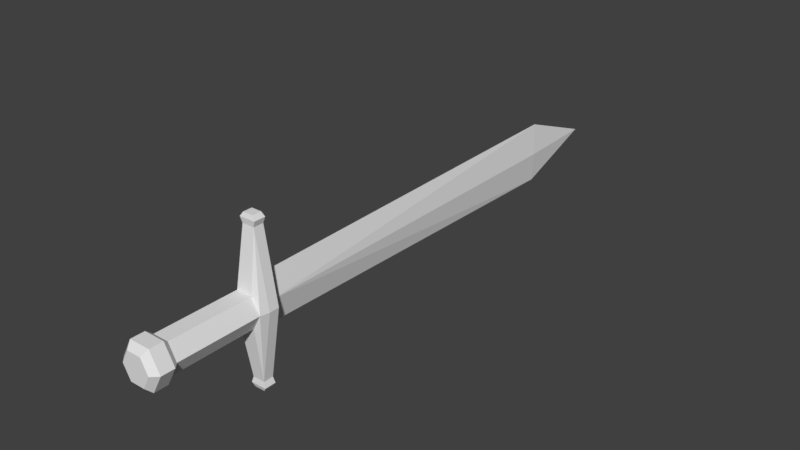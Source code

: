 # Source: sword.blend  (saved by Blender 2.80.75; exported with 4.5.12 LTS)
import bpy
from mathutils import Matrix  # noqa: F401  (used for matrix-valued properties, if any)

bpy.ops.wm.read_factory_settings(use_empty=True)
scene = bpy.context.scene
scene.name = 'Scene'

# ---- collections
col_collection_1 = bpy.data.collections.new('Collection 1'); scene.collection.children.link(col_collection_1)

# ---- materials (node trees are filled in below, after node groups)
mat_material = bpy.data.materials.new('Material')
mat_material.alpha_threshold = 0.0
mat_material.use_transparent_shadow = False
mat_material.roughness = 0.5

# ---- material node trees

# ---- world
world_world = bpy.data.worlds.new('World'); scene.world = world_world
world_world.color = (0.05088, 0.05088, 0.05088)
world_world.use_sun_shadow = False
world_world.sun_shadow_jitter_overblur = 0.0
world_world.cycles.sampling_method = 'MANUAL'

# ---- meshes
me_circle = bpy.data.meshes.new('Circle')
me_circle.from_pydata([(0.194, 0.3583, -3.031), (-0.194, 0.3583, -3.031), (0.194, 0.3583, -5.014), (-0.194, 0.3583, -5.014), (0.2499, 0.4552, -2.903), (-0.2499, 0.4552, -2.903), (0.2499, 0.4552, -2.578), (-0.2499, 0.4552, -2.578), (0.1749, 0.3252, -2.437), (-0.1749, 0.3252, -2.437), (-0.4349, 6.744e-08, -5.225), (0.1475, 1.699, -5.225), (-0.1475, 1.699, -5.225), (-0.4349, 6.744e-08, -5.463), (0.1475, 1.699, -5.463), (-0.1475, 1.699, -5.463), (-1.339e-07, 0.5962, -5.673), (-0.1902, 1.835, -5.205), (0.1902, 1.835, -5.205), (-0.1902, 1.835, -5.483), (0.1902, 1.835, -5.483), (-0.1229, 1.933, -5.237), (0.1229, 1.933, -5.237), (-0.1229, 1.933, -5.452), (0.1229, 1.933, -5.452), (-6.524e-07, 0.7409, -14.69), (-0.388, 1.971e-07, -3.031), (0.388, 1.106e-07, -3.031), (0.194, -0.3583, -3.031), (-0.194, -0.3583, -3.031), (-0.388, 1.106e-07, -5.014), (0.388, 2.423e-08, -5.014), (0.194, -0.3583, -5.014), (-0.194, -0.3583, -5.014), (-0.4999, 1.971e-07, -2.903), (0.4999, 1.106e-07, -2.903), (0.2499, -0.4552, -2.903), (-0.2499, -0.4552, -2.903), (-0.4999, 1.971e-07, -2.578), (0.4999, 1.539e-07, -2.578), (0.2499, -0.4552, -2.578), (-0.2499, -0.4552, -2.578), (-0.3498, 1.971e-07, -2.437), (0.3498, 1.539e-07, -2.437), (0.1749, -0.3252, -2.437), (-0.1749, -0.3252, -2.437), (0.4349, -1.898e-08, -5.225), (0.1475, -1.699, -5.225), (-0.1475, -1.699, -5.225), (0.4349, -1.898e-08, -5.463), (0.1475, -1.699, -5.463), (-0.1475, -1.699, -5.463), (-0.1312, 4.583e-08, -5.573), (0.1312, 3.503e-08, -5.573), (-2.203e-07, -0.5962, -5.673), (-0.1902, -1.835, -5.205), (0.1902, -1.835, -5.205), (-0.1902, -1.835, -5.483), (0.1902, -1.835, -5.483), (-0.1229, -1.933, -5.237), (0.1229, -1.933, -5.237), (-0.1229, -1.933, -5.452), (0.1229, -1.933, -5.452), (-7.388e-07, -0.7409, -14.69), (0.08611, -3.592e-07, -14.59), (-0.08611, -3.484e-07, -14.59), (-8.692e-07, -4.451e-07, -16.66)], [], [(0, 4, 35, 27), (2, 11, 12, 3), (27, 31, 2, 0), (0, 2, 3, 1), (1, 3, 30, 26), (34, 38, 7, 5), (1, 5, 4, 0), (26, 34, 5, 1), (7, 9, 8, 6), (4, 6, 39, 35), (5, 7, 6, 4), (38, 42, 9, 7), (6, 8, 43, 39), (11, 18, 17, 12), (3, 12, 10, 30), (31, 46, 11, 2), (49, 53, 16, 14), (12, 15, 13, 10), (46, 49, 14, 11), (14, 16, 15), (15, 16, 52, 13), (20, 24, 22, 18), (12, 17, 19, 15), (15, 19, 20, 14), (14, 20, 18, 11), (22, 24, 23, 21), (19, 23, 24, 20), (17, 21, 23, 19), (18, 22, 21, 17), (8, 9, 42, 43), (16, 25, 65, 52), (53, 64, 25, 16), (25, 66, 65), (64, 66, 25), (28, 27, 35, 36), (32, 33, 48, 47), (27, 28, 32, 31), (28, 29, 33, 32), (29, 26, 30, 33), (34, 37, 41, 38), (29, 28, 36, 37), (26, 29, 37, 34), (41, 40, 44, 45), (36, 35, 39, 40), (37, 36, 40, 41), (38, 41, 45, 42), (40, 39, 43, 44), (47, 48, 55, 56), (33, 30, 10, 48), (31, 32, 47, 46), (49, 50, 54, 53), (48, 10, 13, 51), (46, 47, 50, 49), (50, 51, 54), (51, 13, 52, 54), (58, 56, 60, 62), (48, 51, 57, 55), (51, 50, 58, 57), (50, 47, 56, 58), (60, 59, 61, 62), (57, 58, 62, 61), (55, 57, 61, 59), (56, 55, 59, 60), (44, 43, 42, 45), (52, 65, 64, 53), (65, 66, 64), (54, 52, 65, 63), (53, 54, 63, 64), (63, 65, 66), (64, 63, 66)])
_uv = me_circle.uv_layers.new(name='UVMap')
_uv.uv.foreach_set('vector', [0.2937, 0.4593, 0.2941, 0.4528, 0.2746, 0.4494, 0.2759, 0.4567, 0.296, 0.425, 0.3095, 0.4037, 0.3103, 0.4026, 0.2914, 0.4283, 0.3601, 0.6031, 0.3601, 0.5457, 0.3483, 0.5457, 0.3483, 0.6031, 0.3483, 0.6031, 0.3483, 0.5457, 0.3371, 0.5457, 0.3371, 0.6031, 0.3371, 0.6031, 0.3371, 0.5457, 0.3253, 0.5457, 0.3253, 0.6031, 0.3246, 0.4492, 0.3207, 0.4359, 0.3059, 0.4441, 0.308, 0.4522, 0.3086, 0.4576, 0.308, 0.4522, 0.2941, 0.4528, 0.2937, 0.4593, 0.3235, 0.4554, 0.3246, 0.4492, 0.308, 0.4522, 0.3086, 0.4576, 0.3059, 0.4441, 0.3044, 0.4391, 0.296, 0.4398, 0.2948, 0.4443, 0.2941, 0.4528, 0.2948, 0.4443, 0.2804, 0.4353, 0.2746, 0.4494, 0.308, 0.4522, 0.3059, 0.4441, 0.2948, 0.4443, 0.2941, 0.4528, 0.3207, 0.4359, 0.3137, 0.4311, 0.3044, 0.4391, 0.3059, 0.4441, 0.2948, 0.4443, 0.296, 0.4398, 0.2879, 0.4311, 0.2804, 0.4353, 0.3095, 0.4037, 0.3101, 0.4023, 0.3125, 0.4006, 0.3103, 0.4026, 0.2914, 0.4283, 0.3103, 0.4026, 0.2789, 0.4402, 0.2865, 0.4421, 0.2927, 0.4246, 0.2923, 0.4263, 0.3095, 0.4037, 0.296, 0.425, 0.2912, 0.4247, 0.2943, 0.4239, 0.2945, 0.4179, 0.3087, 0.4034, 0.3103, 0.4026, 0.3106, 0.4036, 0.2807, 0.4344, 0.2789, 0.4402, 0.2923, 0.4263, 0.2912, 0.4247, 0.3087, 0.4034, 0.3095, 0.4037, 0.3087, 0.4034, 0.2945, 0.4179, 0.3106, 0.4036, 0.3106, 0.4036, 0.2945, 0.4179, 0.2789, 0.4256, 0.2807, 0.4344, 0.3097, 0.4026, 0.3106, 0.402, 0.3109, 0.4009, 0.3101, 0.4023, 0.3103, 0.4026, 0.3125, 0.4006, 0.3113, 0.4021, 0.3106, 0.4036, 0.3106, 0.4036, 0.3113, 0.4021, 0.3097, 0.4026, 0.3087, 0.4034, 0.3087, 0.4034, 0.3097, 0.4026, 0.3101, 0.4023, 0.3095, 0.4037, 0.3109, 0.4009, 0.3106, 0.402, 0.3122, 0.4011, 0.3143, 0.3979, 0.3113, 0.4021, 0.3122, 0.4011, 0.3106, 0.402, 0.3097, 0.4026, 0.3125, 0.4006, 0.3143, 0.3979, 0.3122, 0.4011, 0.3113, 0.4021, 0.3101, 0.4023, 0.3109, 0.4009, 0.3143, 0.3979, 0.3125, 0.4006, 0.296, 0.4398, 0.3044, 0.4391, 0.3137, 0.4311, 0.2879, 0.4311, 0.5141, 0.4708, 0.5504, 0.4125, 0.5493, 0.4122, 0.5128, 0.4711, 0.5141, 0.4725, 0.5511, 0.4133, 0.5504, 0.4125, 0.5141, 0.4708, 0.5504, 0.4125, 0.5543, 0.4061, 0.5493, 0.4122, 0.5511, 0.4133, 0.5543, 0.4061, 0.5504, 0.4125, 0.2937, 0.4029, 0.2759, 0.4055, 0.2746, 0.4128, 0.2941, 0.4094, 0.3071, 0.4583, 0.3128, 0.4593, 0.2852, 0.4449, 0.2848, 0.4448, 0.2904, 0.6031, 0.3022, 0.6031, 0.3022, 0.5457, 0.2904, 0.5457, 0.3022, 0.6031, 0.3135, 0.6031, 0.3135, 0.5457, 0.3022, 0.5457, 0.3135, 0.6031, 0.3253, 0.6031, 0.3253, 0.5457, 0.3135, 0.5457, 0.3246, 0.413, 0.308, 0.41, 0.3059, 0.4181, 0.3207, 0.4263, 0.3086, 0.4046, 0.2937, 0.4029, 0.2941, 0.4094, 0.308, 0.41, 0.3235, 0.4068, 0.3086, 0.4046, 0.308, 0.41, 0.3246, 0.413, 0.3059, 0.4181, 0.2948, 0.4179, 0.296, 0.4224, 0.3044, 0.4231, 0.2941, 0.4094, 0.2746, 0.4128, 0.2804, 0.4269, 0.2948, 0.4179, 0.308, 0.41, 0.2941, 0.4094, 0.2948, 0.4179, 0.3059, 0.4181, 0.3207, 0.4263, 0.3059, 0.4181, 0.3044, 0.4231, 0.3137, 0.4311, 0.2948, 0.4179, 0.2804, 0.4269, 0.2879, 0.4311, 0.296, 0.4224, 0.2848, 0.4448, 0.2852, 0.4449, 0.2839, 0.4447, 0.2822, 0.4434, 0.3128, 0.4593, 0.3232, 0.4693, 0.329, 0.4643, 0.2852, 0.4449, 0.31, 0.4565, 0.3071, 0.4583, 0.2848, 0.4448, 0.3111, 0.4579, 0.3114, 0.4559, 0.2858, 0.4442, 0.3054, 0.4512, 0.3083, 0.4567, 0.2852, 0.4449, 0.329, 0.4643, 0.3248, 0.4599, 0.2851, 0.4458, 0.3111, 0.4579, 0.2848, 0.4448, 0.2858, 0.4442, 0.3114, 0.4559, 0.2858, 0.4442, 0.2851, 0.4458, 0.3054, 0.4512, 0.2851, 0.4458, 0.3248, 0.4599, 0.3226, 0.4512, 0.3054, 0.4512, 0.284, 0.4439, 0.2822, 0.4434, 0.2789, 0.4421, 0.2826, 0.4434, 0.2852, 0.4449, 0.2851, 0.4458, 0.2844, 0.445, 0.2839, 0.4447, 0.2851, 0.4458, 0.2858, 0.4442, 0.284, 0.4439, 0.2844, 0.445, 0.2858, 0.4442, 0.2848, 0.4448, 0.2822, 0.4434, 0.284, 0.4439, 0.2789, 0.4421, 0.2825, 0.4444, 0.2836, 0.4444, 0.2826, 0.4434, 0.2844, 0.445, 0.284, 0.4439, 0.2826, 0.4434, 0.2836, 0.4444, 0.2839, 0.4447, 0.2844, 0.445, 0.2836, 0.4444, 0.2825, 0.4444, 0.2822, 0.4434, 0.2839, 0.4447, 0.2825, 0.4444, 0.2789, 0.4421, 0.296, 0.4224, 0.2879, 0.4311, 0.3137, 0.4311, 0.3044, 0.4231, 0.5757, 0.4807, 0.5575, 0.4133, 0.5554, 0.4139, 0.5739, 0.4807, 0.5575, 0.4133, 0.5543, 0.4061, 0.5554, 0.4139, 0.5745, 0.4796, 0.5757, 0.4807, 0.5575, 0.4133, 0.5564, 0.4134, 0.5739, 0.4807, 0.5745, 0.4796, 0.5564, 0.4134, 0.5554, 0.4139, 0.5564, 0.4134, 0.5575, 0.4133, 0.5543, 0.4061, 0.5554, 0.4139, 0.5564, 0.4134, 0.5543, 0.4061])
me_circle.materials.append(mat_material)
me_circle.use_remesh_preserve_volume = False
me_circle.use_remesh_preserve_attributes = False
me_circle.use_mirror_vertex_groups = False
me_circle.update()

# ---- objects
ob_circle = bpy.data.objects.new('Circle', me_circle)

# ---- transforms, parenting, visibility, modifiers, constraints
ob_circle.location = (0.0, -2.0, 0.0)
ob_circle.rotation_euler = (1.571, 0.0, 0.0)
ob_circle.scale = (0.3737, 0.3737, 0.3737)
ob_circle.lineart.crease_threshold = 0.0

# ---- collection membership
col_collection_1.objects.link(ob_circle)

# ---- scene / render settings (as saved in the file)
scene.frame_start = 1; scene.frame_end = 250; scene.frame_set(0)
scene.render.engine = 'BLENDER_EEVEE_NEXT'
scene.render.resolution_percentage = 50
scene.render.dither_intensity = 0.0
scene.cycles.use_denoising = False
scene.cycles.samples = 128
scene.cycles.sampling_pattern = 'TABULATED_SOBOL'
scene.cycles.use_adaptive_sampling = False
scene.cycles.use_light_tree = False
scene.cycles.blur_glossy = 0.0
scene.cycles.sample_clamp_indirect = 0.0
scene.view_settings.view_transform = 'Standard'
bpy.context.view_layer.update()

# ---- added for rendering (the .blend has no active camera and no usable light): camera, sun
cam_auto = bpy.data.cameras.new('AutoCamera')
cam_auto.lens = 50.0
cam_auto.sensor_width = 36.0
cam_auto.clip_end = 1000.0
ob_auto_camera = bpy.data.objects.new('AutoCamera', cam_auto)
scene.collection.objects.link(ob_auto_camera)
ob_auto_camera.location = (5.10875, -4.56155, 4.087)
ob_auto_camera.rotation_euler = (1.09748, -7.21219e-08, 0.694738)
scene.camera = ob_auto_camera
light_auto_sun = bpy.data.lights.new('AutoSun', 'SUN')
light_auto_sun.energy = 3.0
light_auto_sun.angle = 0.0523599
ob_auto_sun = bpy.data.objects.new('AutoSun', light_auto_sun)
scene.collection.objects.link(ob_auto_sun)
ob_auto_sun.rotation_euler = (0.872665, 0.174533, 0.523599)
bpy.context.view_layer.update()
